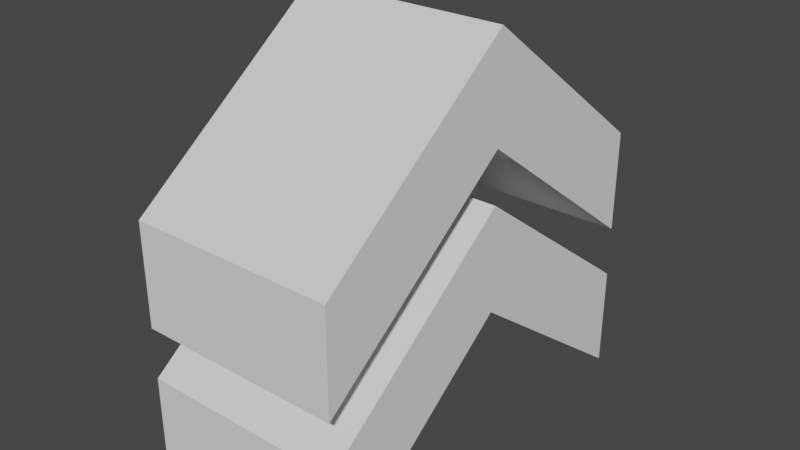 # Source: Speed.blend  (saved by Blender 2.92.15; exported with 4.5.12 LTS)
import bpy
from mathutils import Matrix  # noqa: F401  (used for matrix-valued properties, if any)

bpy.ops.wm.read_factory_settings(use_empty=True)
scene = bpy.context.scene
scene.name = 'Scene'

# ---- collections
col_collection = bpy.data.collections.new('Collection'); scene.collection.children.link(col_collection)

# ---- world
world_world = bpy.data.worlds.new('World'); scene.world = world_world
world_world.use_nodes = True; world_world.node_tree.nodes.clear()
_N = world_world.node_tree.nodes; _L = world_world.node_tree.links
n0 = _N.new('ShaderNodeOutputWorld'); n0.name = 'World Output'; n0.location = (300, 300)
n1 = _N.new('ShaderNodeBackground'); n1.name = 'Background'; n1.location = (10, 300)
n1.inputs[0].default_value = (0.05088, 0.05088, 0.05088, 1.0)
_L.new(n1.outputs[0], n0.inputs[0])
n0.is_active_output = True
world_world.color = (0.05088, 0.05088, 0.05088)
world_world.use_sun_shadow = False
world_world.sun_shadow_jitter_overblur = 0.0

# ---- meshes
me_plane = bpy.data.meshes.new('Plane')
me_plane.from_pydata([(-0.25, -0.5, -0.4062), (-0.25, 0.5, -0.4062), (-0.25, 0.0, 0.5938), (-0.25, -0.5, 0.09375), (-0.25, -0.5, -0.1562), (-0.25, 0.5, -0.1562), (-0.25, 0.5, 0.09375), (-0.25, -0.5, 0.2188), (-0.25, 0.5, 0.2188), (-0.25, 0.0, 0.3438), (-0.25, -0.5, -0.03125), (-0.25, 0.5, -0.03125), (-0.25, -0.5, -0.2812), (-0.25, 0.5, -0.2812), (-0.25, 0.0, 0.2188), (-0.25, 0.0, -0.03125), (0.25, -0.5, -0.4062), (0.25, 0.5, -0.4062), (0.25, 0.0, 0.5938), (0.25, -0.5, 0.09375), (0.25, -0.5, -0.1563), (0.25, 0.5, -0.1563), (0.25, 0.5, 0.09375), (0.25, -0.5, 0.2188), (0.25, 0.5, 0.2188), (0.25, 0.0, 0.3438), (0.25, -0.5, -0.03125), (0.25, 0.5, -0.03125), (0.25, -0.5, -0.2813), (0.25, 0.5, -0.2813), (0.25, 0.0, 0.2188), (0.25, 0.0, -0.03125)], [], [(7, 2, 8, 6, 11, 9, 10, 3), (12, 4, 14, 5, 13, 1, 15, 0), (23, 19, 26, 25, 27, 22, 24, 18), (28, 16, 31, 17, 29, 21, 30, 20), (4, 20, 30, 14), (7, 23, 18, 2), (14, 30, 21, 5), (2, 18, 24, 8), (15, 31, 16, 0), (10, 26, 19, 3), (0, 16, 28, 12), (1, 17, 31, 15), (9, 25, 26, 10), (3, 19, 23, 7), (11, 27, 25, 9), (5, 21, 29, 13), (12, 28, 20, 4), (6, 22, 27, 11), (13, 29, 17, 1), (8, 24, 22, 6)])
_uv = me_plane.uv_layers.new(name='UVMap')
_uv.uv.foreach_set('vector', [0.0, 0.0, 0.0, 0.0, 0.0, 0.0, 0.0, 0.0, 0.0, 0.0, 0.0, 0.0, 0.0, 0.0, 0.0, 0.0, 0.0, 0.0, 0.0, 0.0, 0.0, 0.0, 0.0, 0.0, 0.0, 0.0, 0.0, 0.0, 0.0, 0.0, 0.0, 0.0, 0.0, 0.0, 0.0, 0.0, 0.0, 0.0, 0.0, 0.0, 0.0, 0.0, 0.0, 0.0, 0.0, 0.0, 0.0, 0.0, 0.0, 0.0, 0.0, 0.0, 0.0, 0.0, 0.0, 0.0, 0.0, 0.0, 0.0, 0.0, 0.0, 0.0, 0.0, 0.0, 0.0, 0.0, 0.0, 0.0, 0.0, 0.0, 0.0, 0.0, 0.0, 0.0, 0.0, 0.0, 0.0, 0.0, 0.0, 0.0, 0.0, 0.0, 0.0, 0.0, 0.0, 0.0, 0.0, 0.0, 0.0, 0.0, 0.0, 0.0, 0.0, 0.0, 0.0, 0.0, 0.0, 0.0, 0.0, 0.0, 0.0, 0.0, 0.0, 0.0, 0.0, 0.0, 0.0, 0.0, 0.0, 0.0, 0.0, 0.0, 0.0, 0.0, 0.0, 0.0, 0.0, 0.0, 0.0, 0.0, 0.0, 0.0, 0.0, 0.0, 0.0, 0.0, 0.0, 0.0, 0.0, 0.0, 0.0, 0.0, 0.0, 0.0, 0.0, 0.0, 0.0, 0.0, 0.0, 0.0, 0.0, 0.0, 0.0, 0.0, 0.0, 0.0, 0.0, 0.0, 0.0, 0.0, 0.0, 0.0, 0.0, 0.0, 0.0, 0.0, 0.0, 0.0, 0.0, 0.0, 0.0, 0.0, 0.0, 0.0, 0.0, 0.0, 0.0, 0.0, 0.0, 0.0, 0.0, 0.0, 0.0, 0.0, 0.0, 0.0, 0.0, 0.0, 0.0, 0.0, 0.0, 0.0, 0.0, 0.0, 0.0, 0.0, 0.0, 0.0, 0.0, 0.0, 0.0, 0.0])
me_plane.use_remesh_fix_poles = True
me_plane.use_remesh_preserve_attributes = False
me_plane.use_mirror_vertex_groups = False
me_plane.update()

# ---- objects
ob_speed = bpy.data.objects.new('Speed', me_plane)

# ---- transforms, parenting, visibility, modifiers, constraints
ob_speed.location = (0.0, 0.0, 0.0)
ob_speed.lineart.crease_threshold = 0.0

# ---- collection membership
col_collection.objects.link(ob_speed)

# ---- scene / render settings (as saved in the file)
scene.frame_start = 1; scene.frame_end = 250; scene.frame_set(1)
scene.render.engine = 'BLENDER_EEVEE_NEXT'
scene.cycles.use_denoising = False
scene.cycles.samples = 128
scene.cycles.sampling_pattern = 'TABULATED_SOBOL'
scene.cycles.use_adaptive_sampling = False
scene.cycles.use_light_tree = False
scene.view_settings.view_transform = 'Filmic'
bpy.context.view_layer.update()

# ---- added for rendering (the .blend has no active camera and no usable light): camera, sun
cam_auto = bpy.data.cameras.new('AutoCamera')
cam_auto.lens = 50.0
cam_auto.sensor_width = 36.0
cam_auto.clip_end = 1000.0
ob_auto_camera = bpy.data.objects.new('AutoCamera', cam_auto)
scene.collection.objects.link(ob_auto_camera)
ob_auto_camera.location = (1.38784, -1.6654, 1.20402)
ob_auto_camera.rotation_euler = (1.09748, -7.21219e-08, 0.694738)
scene.camera = ob_auto_camera
light_auto_sun = bpy.data.lights.new('AutoSun', 'SUN')
light_auto_sun.energy = 3.0
light_auto_sun.angle = 0.0523599
ob_auto_sun = bpy.data.objects.new('AutoSun', light_auto_sun)
scene.collection.objects.link(ob_auto_sun)
ob_auto_sun.rotation_euler = (0.872665, 0.174533, 0.523599)
bpy.context.view_layer.update()
